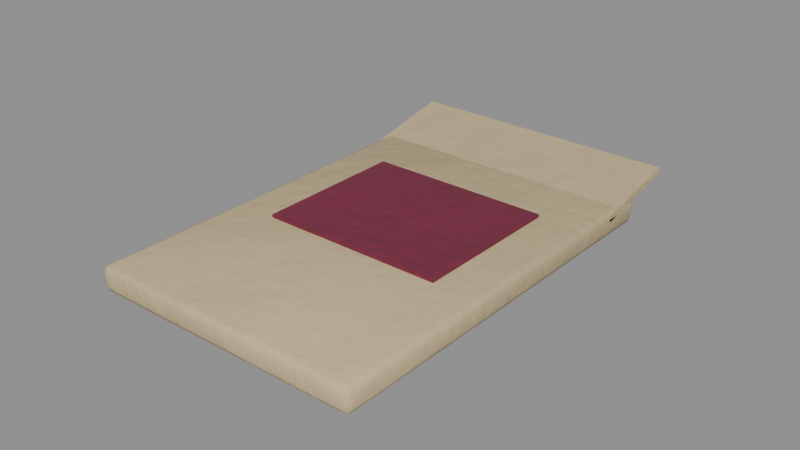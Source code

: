 # Source: seed_beet.blend  (saved by Blender 5.0.119; exported with 4.5.12 LTS)
import bpy
from mathutils import Matrix  # noqa: F401  (used for matrix-valued properties, if any)

bpy.ops.wm.read_factory_settings(use_empty=True)
scene = bpy.context.scene
scene.name = 'seed_beet'

# ---- collections
col_seed_beet = bpy.data.collections.new('seed_beet'); scene.collection.children.link(col_seed_beet)

# ---- materials (node trees are filled in below, after node groups)
mat_paperold = bpy.data.materials.new('PaperOld')
mat_item_7a2440_6 = bpy.data.materials.new('Item_7a2440_6')

# ---- material node trees
mat_paperold.use_nodes = True; mat_paperold.node_tree.nodes.clear()
_N = mat_paperold.node_tree.nodes; _L = mat_paperold.node_tree.links
n0 = _N.new('ShaderNodeBsdfPrincipled'); n0.name = 'Principled BSDF'; n0.location = (-200, 100)
n0.inputs[2].default_value = 0.9
n1 = _N.new('ShaderNodeOutputMaterial'); n1.name = 'Material Output'; n1.location = (200, 100)
n2 = _N.new('ShaderNodeTexCoord'); n2.name = 'Texture Coordinate'; n2.location = (0, 0)
n3 = _N.new('ShaderNodeMapping'); n3.name = 'Mapping'; n3.location = (0, 0)
n4 = _N.new('ShaderNodeTexNoise'); n4.name = 'Noise Texture'; n4.location = (0, 0)
n4.width = 145
n4.inputs[2].default_value = 2.2
n4.inputs[3].default_value = 3.0
n5 = _N.new('ShaderNodeValToRGB'); n5.name = 'Color Ramp'; n5.location = (0, 0)
while len(n5.color_ramp.elements) > 1: n5.color_ramp.elements.remove(n5.color_ramp.elements[-1])
n5.color_ramp.elements[0].position = 0.3; n5.color_ramp.elements[0].color = (0.4909, 0.3879, 0.216, 1.0)
_e = n5.color_ramp.elements.new(0.5); _e.color = (0.5776, 0.4564, 0.2542, 1.0)
_e = n5.color_ramp.elements.new(0.72); _e.color = (0.7162, 0.5659, 0.3151, 1.0)
n6 = _N.new('ShaderNodeSeparateXYZ'); n6.name = 'Separate XYZ'; n6.location = (0, 0)
n7 = _N.new('ShaderNodeMath'); n7.name = 'Math'; n7.location = (0, 0)
n7.operation = 'SUBTRACT'
n7.use_clamp = True
n7.inputs[0].default_value = 0.45
n8 = _N.new('ShaderNodeTexNoise'); n8.name = 'Noise Texture.001'; n8.location = (0, 0)
n8.width = 145
n8.inputs[3].default_value = 5.0
n8.inputs[4].default_value = 0.6
n9 = _N.new('ShaderNodeMath'); n9.name = 'Math.001'; n9.location = (0, 0)
n9.operation = 'MULTIPLY'
n9.inputs[1].default_value = 1.2
n10 = _N.new('ShaderNodeMath'); n10.name = 'Math.002'; n10.location = (0, 0)
n10.operation = 'MULTIPLY'
n11 = _N.new('ShaderNodeMath'); n11.name = 'Math.003'; n11.location = (0, 0)
n12 = _N.new('ShaderNodeMath'); n12.name = 'Math.004'; n12.location = (0, 0)
n12.operation = 'MULTIPLY'
n12.use_clamp = True
n12.inputs[1].default_value = 0.3
n13 = _N.new('ShaderNodeValToRGB'); n13.name = 'Color Ramp.001'; n13.location = (0, 0)
while len(n13.color_ramp.elements) > 1: n13.color_ramp.elements.remove(n13.color_ramp.elements[-1])
n13.color_ramp.elements[0].position = 0.45; n13.color_ramp.elements[0].color = (0.0, 0.0, 0.0, 1.0)
_e = n13.color_ramp.elements.new(0.95); _e.color = (0.85, 0.85, 0.85, 1.0)
n14 = _N.new('ShaderNodeMix'); n14.name = 'Mix'; n14.location = (0, 0)
n14.data_type = 'RGBA'
n14.inputs[7].default_value = (0.4793, 0.2961, 0.15, 1.0)
n15 = _N.new('ShaderNodeTexNoise'); n15.name = 'Noise Texture.002'; n15.location = (0, 0)
n15.width = 145
n15.inputs[2].default_value = 30.0
n15.inputs[3].default_value = 6.0
n15.inputs[4].default_value = 0.6
n16 = _N.new('ShaderNodeBump'); n16.name = 'Bump'; n16.location = (0, 0)
n16.inputs[0].default_value = 0.15
n16.inputs[1].default_value = 0.02
_L.new(n0.outputs[0], n1.inputs[0])
_L.new(n2.outputs[3], n3.inputs[0])
_L.new(n3.outputs[0], n4.inputs[0])
_L.new(n4.outputs[0], n5.inputs[0])
_L.new(n2.outputs[3], n6.inputs[0])
_L.new(n6.outputs[2], n7.inputs[1])
_L.new(n3.outputs[0], n8.inputs[0])
_L.new(n7.outputs[0], n9.inputs[0])
_L.new(n8.outputs[0], n10.inputs[0])
_L.new(n9.outputs[0], n11.inputs[0])
_L.new(n10.outputs[0], n11.inputs[1])
_L.new(n11.outputs[0], n12.inputs[0])
_L.new(n12.outputs[0], n13.inputs[0])
_L.new(n13.outputs[0], n14.inputs[0])
_L.new(n5.outputs[0], n14.inputs[6])
_L.new(n14.outputs[2], n0.inputs[0])
_L.new(n3.outputs[0], n15.inputs[0])
_L.new(n15.outputs[0], n16.inputs[3])
_L.new(n16.outputs[0], n0.inputs[5])
n1.is_active_output = True
mat_item_7a2440_6.use_nodes = True; mat_item_7a2440_6.node_tree.nodes.clear()
_N = mat_item_7a2440_6.node_tree.nodes; _L = mat_item_7a2440_6.node_tree.links
n0 = _N.new('ShaderNodeBsdfPrincipled'); n0.name = 'Principled BSDF'; n0.location = (-200, 100)
n0.inputs[2].default_value = 0.6
n1 = _N.new('ShaderNodeOutputMaterial'); n1.name = 'Material Output'; n1.location = (200, 100)
n2 = _N.new('ShaderNodeTexCoord'); n2.name = 'Texture Coordinate'; n2.location = (0, 0)
n3 = _N.new('ShaderNodeMapping'); n3.name = 'Mapping'; n3.location = (0, 0)
n4 = _N.new('ShaderNodeTexNoise'); n4.name = 'Noise Texture'; n4.location = (0, 0)
n4.width = 145
n4.inputs[2].default_value = 2.2
n4.inputs[3].default_value = 3.0
n5 = _N.new('ShaderNodeValToRGB'); n5.name = 'Color Ramp'; n5.location = (0, 0)
while len(n5.color_ramp.elements) > 1: n5.color_ramp.elements.remove(n5.color_ramp.elements[-1])
n5.color_ramp.elements[0].position = 0.3; n5.color_ramp.elements[0].color = (0.1635, 0.01482, 0.04307, 1.0)
_e = n5.color_ramp.elements.new(0.5); _e.color = (0.1946, 0.01764, 0.05127, 1.0)
_e = n5.color_ramp.elements.new(0.72); _e.color = (0.2444, 0.02216, 0.06439, 1.0)
n6 = _N.new('ShaderNodeSeparateXYZ'); n6.name = 'Separate XYZ'; n6.location = (0, 0)
n7 = _N.new('ShaderNodeMath'); n7.name = 'Math'; n7.location = (0, 0)
n7.operation = 'SUBTRACT'
n7.use_clamp = True
n7.inputs[0].default_value = 0.45
n8 = _N.new('ShaderNodeTexNoise'); n8.name = 'Noise Texture.001'; n8.location = (0, 0)
n8.width = 145
n8.inputs[3].default_value = 5.0
n8.inputs[4].default_value = 0.6
n9 = _N.new('ShaderNodeMath'); n9.name = 'Math.001'; n9.location = (0, 0)
n9.operation = 'MULTIPLY'
n9.inputs[1].default_value = 1.2
n10 = _N.new('ShaderNodeMath'); n10.name = 'Math.002'; n10.location = (0, 0)
n10.operation = 'MULTIPLY'
n11 = _N.new('ShaderNodeMath'); n11.name = 'Math.003'; n11.location = (0, 0)
n12 = _N.new('ShaderNodeMath'); n12.name = 'Math.004'; n12.location = (0, 0)
n12.operation = 'MULTIPLY'
n12.use_clamp = True
n12.inputs[1].default_value = 0.05
n13 = _N.new('ShaderNodeValToRGB'); n13.name = 'Color Ramp.001'; n13.location = (0, 0)
while len(n13.color_ramp.elements) > 1: n13.color_ramp.elements.remove(n13.color_ramp.elements[-1])
n13.color_ramp.elements[0].position = 0.45; n13.color_ramp.elements[0].color = (0.0, 0.0, 0.0, 1.0)
_e = n13.color_ramp.elements.new(0.95); _e.color = (0.85, 0.85, 0.85, 1.0)
n14 = _N.new('ShaderNodeMix'); n14.name = 'Mix'; n14.location = (0, 0)
n14.data_type = 'RGBA'
n14.inputs[7].default_value = (0.4793, 0.2961, 0.15, 1.0)
n15 = _N.new('ShaderNodeTexNoise'); n15.name = 'Noise Texture.002'; n15.location = (0, 0)
n15.width = 145
n15.inputs[2].default_value = 30.0
n15.inputs[3].default_value = 6.0
n15.inputs[4].default_value = 0.6
n16 = _N.new('ShaderNodeBump'); n16.name = 'Bump'; n16.location = (0, 0)
n16.inputs[0].default_value = 0.3
n16.inputs[1].default_value = 0.02
_L.new(n0.outputs[0], n1.inputs[0])
_L.new(n2.outputs[3], n3.inputs[0])
_L.new(n3.outputs[0], n4.inputs[0])
_L.new(n4.outputs[0], n5.inputs[0])
_L.new(n2.outputs[3], n6.inputs[0])
_L.new(n6.outputs[2], n7.inputs[1])
_L.new(n3.outputs[0], n8.inputs[0])
_L.new(n7.outputs[0], n9.inputs[0])
_L.new(n8.outputs[0], n10.inputs[0])
_L.new(n9.outputs[0], n11.inputs[0])
_L.new(n10.outputs[0], n11.inputs[1])
_L.new(n11.outputs[0], n12.inputs[0])
_L.new(n12.outputs[0], n13.inputs[0])
_L.new(n13.outputs[0], n14.inputs[0])
_L.new(n5.outputs[0], n14.inputs[6])
_L.new(n14.outputs[2], n0.inputs[0])
_L.new(n3.outputs[0], n15.inputs[0])
_L.new(n15.outputs[0], n16.inputs[3])
_L.new(n16.outputs[0], n0.inputs[5])
n1.is_active_output = True

# ---- meshes
me_seed_beet_body = bpy.data.meshes.new('seed_beet_body')
me_seed_beet_body.from_pydata([(0.043, -0.063, 0.0), (0.043, -0.065, 0.002), (0.045, -0.063, 0.002), (0.043, -0.06441, 0.0005858), (0.04415, -0.06415, 0.0008453), (0.04441, -0.06441, 0.002), (0.04441, -0.063, 0.0005858), (0.043, -0.065, 0.006), (0.043, -0.063, 0.008), (0.045, -0.063, 0.006), (0.043, -0.06441, 0.007414), (0.04415, -0.06415, 0.007155), (0.04441, -0.063, 0.007414), (0.04441, -0.06441, 0.006), (0.043, 0.063, 0.0), (0.045, 0.063, 0.002), (0.043, 0.065, 0.002), (0.04441, 0.063, 0.0005858), (0.04415, 0.06415, 0.0008453), (0.04441, 0.06441, 0.002), (0.043, 0.06441, 0.0005858), (0.043, 0.063, 0.008), (0.043, 0.065, 0.006), (0.045, 0.063, 0.006), (0.043, 0.06441, 0.007414), (0.04415, 0.06415, 0.007155), (0.04441, 0.06441, 0.006), (0.04441, 0.063, 0.007414), (-0.043, -0.063, 0.0), (-0.045, -0.063, 0.002), (-0.043, -0.065, 0.002), (-0.04441, -0.063, 0.0005858), (-0.04415, -0.06415, 0.0008453), (-0.04441, -0.06441, 0.002), (-0.043, -0.06441, 0.0005858), (-0.043, -0.063, 0.008), (-0.043, -0.065, 0.006), (-0.045, -0.063, 0.006), (-0.043, -0.06441, 0.007414), (-0.04415, -0.06415, 0.007155), (-0.04441, -0.06441, 0.006), (-0.04441, -0.063, 0.007414), (-0.043, 0.063, 0.0), (-0.043, 0.065, 0.002), (-0.045, 0.063, 0.002), (-0.043, 0.06441, 0.0005858), (-0.04415, 0.06415, 0.0008453), (-0.04441, 0.06441, 0.002), (-0.04441, 0.063, 0.0005858), (-0.043, 0.063, 0.008), (-0.045, 0.063, 0.006), (-0.043, 0.065, 0.006), (-0.04441, 0.063, 0.007414), (-0.04415, 0.06415, 0.007155), (-0.04441, 0.06441, 0.006), (-0.043, 0.06441, 0.007414), (0.03, -0.015, 0.008), (0.03, -0.015, 0.009), (0.03, 0.035, 0.008), (0.03, 0.035, 0.009), (-0.03, -0.015, 0.008), (-0.03, -0.015, 0.009), (-0.03, 0.035, 0.008), (-0.03, 0.035, 0.009), (0.045, 0.0505, 0.00504), (0.045, 0.0501, 0.007), (0.045, 0.0799, 0.011), (0.045, 0.0795, 0.01296), (-0.045, 0.0505, 0.00504), (-0.045, 0.0501, 0.007), (-0.045, 0.0799, 0.011), (-0.045, 0.0795, 0.01296)], [], [(0, 6, 4, 3), (1, 3, 4, 5), (2, 5, 4, 6), (7, 13, 11, 10), (8, 10, 11, 12), (9, 12, 11, 13), (14, 20, 18, 17), (15, 17, 18, 19), (16, 19, 18, 20), (21, 27, 25, 24), (22, 24, 25, 26), (23, 26, 25, 27), (28, 34, 32, 31), (29, 31, 32, 33), (30, 33, 32, 34), (35, 41, 39, 38), (36, 38, 39, 40), (37, 40, 39, 41), (42, 48, 46, 45), (43, 45, 46, 47), (44, 47, 46, 48), (49, 55, 53, 52), (50, 52, 53, 54), (51, 54, 53, 55), (14, 17, 6, 0), (17, 15, 2, 6), (1, 5, 13, 7), (5, 2, 9, 13), (8, 12, 27, 21), (12, 9, 23, 27), (22, 26, 19, 16), (26, 23, 15, 19), (42, 45, 20, 14), (45, 43, 16, 20), (21, 24, 55, 49), (24, 22, 51, 55), (50, 54, 47, 44), (54, 51, 43, 47), (28, 31, 48, 42), (31, 29, 44, 48), (49, 52, 41, 35), (52, 50, 37, 41), (36, 40, 33, 30), (40, 37, 29, 33), (0, 3, 34, 28), (3, 1, 30, 34), (35, 38, 10, 8), (38, 36, 7, 10), (14, 0, 28, 42), (2, 15, 23, 9), (30, 1, 7, 36), (49, 35, 8, 21), (16, 43, 51, 22), (44, 29, 37, 50), (56, 58, 59, 57), (58, 62, 63, 59), (62, 60, 61, 63), (60, 56, 57, 61), (58, 56, 60, 62), (63, 61, 57, 59), (64, 66, 67, 65), (66, 70, 71, 67), (70, 68, 69, 71), (68, 64, 65, 69), (66, 64, 68, 70), (71, 69, 65, 67)])
me_seed_beet_body.polygons.foreach_set('use_smooth', [True] * 66)
me_seed_beet_body.polygons.foreach_set('material_index', [0, 0, 0, 0, 0, 0, 0, 0, 0, 0, 0, 0, 0, 0, 0, 0, 0, 0, 0, 0, 0, 0, 0, 0, 0, 0, 0, 0, 0, 0, 0, 0, 0, 0, 0, 0, 0, 0, 0, 0, 0, 0, 0, 0, 0, 0, 0, 0, 0, 0, 0, 0, 0, 0, 1, 1, 1, 1, 1, 1, 0, 0, 0, 0, 0, 0])
_k = set([(56, 57), (56, 58), (56, 60), (57, 59), (57, 61), (58, 59), (58, 62), (59, 63), (60, 61), (60, 62), (61, 63), (62, 63), (64, 65), (64, 66), (64, 68), (65, 67), (65, 69), (66, 67), (66, 70), (67, 71), (68, 69), (68, 70), (69, 71), (70, 71)])
me_seed_beet_body.attributes.new('sharp_edge', 'BOOLEAN', 'EDGE').data.foreach_set('value', [ (min(e.vertices), max(e.vertices)) in _k for e in me_seed_beet_body.edges])
_uv = me_seed_beet_body.uv_layers.new(name='UVMap')
_uv.uv.foreach_set('vector', [0.3934, 0.573, 0.3998, 0.573, 0.3986, 0.5781, 0.3934, 0.5793, 0.4774, 0.9736, 0.4838, 0.9736, 0.4827, 0.9788, 0.4775, 0.9799, 0.9928, 0.007169, 0.9928, 0.0008177, 0.998, 0.001983, 0.9992, 0.007169, 0.4594, 0.9736, 0.4595, 0.9799, 0.4543, 0.9788, 0.4531, 0.9736, 0.4078, 0.5729, 0.4078, 0.5793, 0.4026, 0.5782, 0.4014, 0.573, 0.9749, 0.007169, 0.9685, 0.007169, 0.9697, 0.001983, 0.9749, 0.0008177, 0.3934, 0.007219, 0.3934, 0.0008177, 0.3986, 0.00196, 0.3998, 0.007168, 0.9928, 0.5731, 0.9992, 0.5731, 0.998, 0.5783, 0.9928, 0.5794, 0.7941, 0.5873, 0.794, 0.581, 0.7992, 0.5821, 0.8004, 0.5873, 0.4078, 0.007117, 0.4014, 0.007168, 0.4026, 0.002006, 0.4078, 0.0008177, 0.7761, 0.5873, 0.7697, 0.5873, 0.7709, 0.5821, 0.7761, 0.581, 0.9749, 0.5731, 0.9749, 0.5794, 0.9697, 0.5783, 0.9685, 0.5731, 0.00717, 0.573, 0.00717, 0.5793, 0.001983, 0.5781, 0.0008177, 0.573, 0.9605, 0.5731, 0.9669, 0.5731, 0.9657, 0.5783, 0.9605, 0.5794, 0.4774, 0.5873, 0.4775, 0.581, 0.4827, 0.5821, 0.4838, 0.5873, 0.794, 0.5729, 0.8004, 0.573, 0.7992, 0.5782, 0.794, 0.5793, 0.4594, 0.5873, 0.4531, 0.5873, 0.4543, 0.5821, 0.4595, 0.581, 0.9426, 0.5731, 0.9426, 0.5794, 0.9374, 0.5783, 0.9362, 0.5731, 0.00717, 0.007219, 0.0008177, 0.007168, 0.001983, 0.00196, 0.00717, 0.0008177, 0.7941, 0.9736, 0.8004, 0.9736, 0.7992, 0.9788, 0.794, 0.9799, 0.9605, 0.00717, 0.9605, 0.0008177, 0.9657, 0.001983, 0.9669, 0.00717, 0.794, 0.007117, 0.794, 0.0008177, 0.7992, 0.002006, 0.8004, 0.007168, 0.9426, 0.00717, 0.9362, 0.00717, 0.9374, 0.001983, 0.9426, 0.0008177, 0.7761, 0.9736, 0.7761, 0.9799, 0.7709, 0.9788, 0.7697, 0.9736, 0.3934, 0.007219, 0.3998, 0.007168, 0.3998, 0.573, 0.3934, 0.573, 0.9992, 0.5731, 0.9928, 0.5731, 0.9928, 0.007169, 0.9992, 0.007169, 0.4774, 0.9736, 0.4775, 0.9799, 0.4595, 0.9799, 0.4594, 0.9736, 0.9928, 0.0008177, 0.9928, 0.007169, 0.9749, 0.007169, 0.9749, 0.0008177, 0.4078, 0.5729, 0.4014, 0.573, 0.4014, 0.007168, 0.4078, 0.007117, 0.9685, 0.007169, 0.9749, 0.007169, 0.9749, 0.5731, 0.9685, 0.5731, 0.7761, 0.5873, 0.7761, 0.581, 0.794, 0.581, 0.7941, 0.5873, 0.9749, 0.5794, 0.9749, 0.5731, 0.9928, 0.5731, 0.9928, 0.5794, 0.00717, 0.007219, 0.00717, 0.0008177, 0.3934, 0.0008177, 0.3934, 0.007219, 0.8004, 0.9736, 0.7941, 0.9736, 0.7941, 0.5873, 0.8004, 0.5873, 0.4078, 0.007117, 0.4078, 0.0008177, 0.794, 0.0008177, 0.794, 0.007117, 0.7697, 0.5873, 0.7761, 0.5873, 0.7761, 0.9736, 0.7697, 0.9736, 0.9426, 0.00717, 0.9426, 0.0008177, 0.9605, 0.0008177, 0.9605, 0.00717, 0.7761, 0.9799, 0.7761, 0.9736, 0.7941, 0.9736, 0.794, 0.9799, 0.00717, 0.573, 0.0008177, 0.573, 0.0008177, 0.007168, 0.00717, 0.007219, 0.9669, 0.5731, 0.9605, 0.5731, 0.9605, 0.00717, 0.9669, 0.00717, 0.794, 0.007117, 0.8004, 0.007168, 0.8004, 0.573, 0.794, 0.5729, 0.9362, 0.00717, 0.9426, 0.00717, 0.9426, 0.5731, 0.9362, 0.5731, 0.4594, 0.5873, 0.4595, 0.581, 0.4775, 0.581, 0.4774, 0.5873, 0.9426, 0.5794, 0.9426, 0.5731, 0.9605, 0.5731, 0.9605, 0.5794, 0.3934, 0.573, 0.3934, 0.5793, 0.00717, 0.5793, 0.00717, 0.573, 0.4838, 0.9736, 0.4774, 0.9736, 0.4774, 0.5873, 0.4838, 0.5873, 0.794, 0.5729, 0.794, 0.5793, 0.4078, 0.5793, 0.4078, 0.5729, 0.4531, 0.5873, 0.4594, 0.5873, 0.4594, 0.9736, 0.4531, 0.9736, 0.3934, 0.007219, 0.3934, 0.573, 0.00717, 0.573, 0.00717, 0.007219, 0.9928, 0.007169, 0.9928, 0.5731, 0.9749, 0.5731, 0.9749, 0.007169, 0.4774, 0.5873, 0.4774, 0.9736, 0.4594, 0.9736, 0.4594, 0.5873, 0.794, 0.007117, 0.794, 0.5729, 0.4078, 0.5729, 0.4078, 0.007117, 0.7941, 0.5873, 0.7941, 0.9736, 0.7761, 0.9736, 0.7761, 0.5873, 0.9605, 0.00717, 0.9605, 0.5731, 0.9426, 0.5731, 0.9426, 0.00717, 0.7349, 0.581, 0.7349, 0.8055, 0.7304, 0.8055, 0.7304, 0.581, 0.741, 0.581, 0.741, 0.8505, 0.7365, 0.8505, 0.7365, 0.581, 0.7288, 0.581, 0.7288, 0.8055, 0.7243, 0.8055, 0.7243, 0.581, 0.7471, 0.581, 0.7471, 0.8505, 0.7427, 0.8505, 0.7427, 0.581, 0.0008177, 0.581, 0.2253, 0.581, 0.2253, 0.8505, 0.0008177, 0.8505, 0.4515, 0.8505, 0.227, 0.8505, 0.227, 0.581, 0.4515, 0.581, 0.4961, 0.7157, 0.4961, 0.581, 0.505, 0.581, 0.505, 0.7157, 0.7681, 0.581, 0.7681, 0.9852, 0.7592, 0.9852, 0.7592, 0.581, 0.4944, 0.581, 0.4944, 0.7157, 0.4854, 0.7157, 0.4854, 0.581, 0.7576, 0.581, 0.7576, 0.9852, 0.7488, 0.9852, 0.7488, 0.581, 0.802, 0.4067, 0.9346, 0.4067, 0.9346, 0.8109, 0.802, 0.8109, 0.9346, 0.405, 0.802, 0.405, 0.802, 0.0008177, 0.9346, 0.0008177])
me_seed_beet_body.materials.append(mat_paperold)
me_seed_beet_body.materials.append(mat_item_7a2440_6)
me_seed_beet_body.update()

# ---- objects
ob_seed_beet = bpy.data.objects.new('seed_beet', None)
ob_seed_beet_body = bpy.data.objects.new('seed_beet_body', me_seed_beet_body)

# ---- transforms, parenting, visibility, modifiers, constraints
ob_seed_beet.location = (0.0, 0.0, 0.0)
ob_seed_beet.empty_display_size = 0.25
ob_seed_beet_body.parent = ob_seed_beet
ob_seed_beet_body.location = (-0.0, 0.0, 0.0)

# ---- collection membership
col_seed_beet.objects.link(ob_seed_beet)
col_seed_beet.objects.link(ob_seed_beet_body)

# ---- scene / render settings (as saved in the file)
scene.frame_start = 1; scene.frame_end = 250; scene.frame_set(1)
scene.render.engine = 'BLENDER_EEVEE_NEXT'
scene.render.image_settings.exr_codec = 'NONE'
scene.render.use_bake_clear = False
scene.render.bake_margin = 0
scene.render.bake_bias = 0.0
scene.render.bake_samples = 0
scene.render.simplify_subdivision_render = 0
scene.render.simplify_child_particles_render = 0.0
scene.eevee.use_volume_custom_range = False
scene.eevee.gtao_distance = 0.0
scene.eevee.use_fast_gi = False
scene.view_settings.white_balance_temperature = 0.0
scene.view_settings.white_balance_tint = 0.0
scene.view_settings.white_balance_whitepoint = (2.97, 0.5193, -0.0414)
bpy.context.view_layer.update()

# ---- added for rendering (the .blend has no active camera and no usable light): camera, sun + grey world if the file has none
cam_auto = bpy.data.cameras.new('AutoCamera')
cam_auto.lens = 50.0
cam_auto.sensor_width = 36.0
cam_auto.clip_end = 1000.0
ob_auto_camera = bpy.data.objects.new('AutoCamera', cam_auto)
scene.collection.objects.link(ob_auto_camera)
ob_auto_camera.location = (0.185045, -0.214604, 0.154516)
ob_auto_camera.rotation_euler = (1.09748, -7.21219e-08, 0.694738)
scene.camera = ob_auto_camera
light_auto_sun = bpy.data.lights.new('AutoSun', 'SUN')
light_auto_sun.energy = 3.0
light_auto_sun.angle = 0.0523599
ob_auto_sun = bpy.data.objects.new('AutoSun', light_auto_sun)
scene.collection.objects.link(ob_auto_sun)
ob_auto_sun.rotation_euler = (0.872665, 0.174533, 0.523599)
if scene.world is None:
    world_auto = bpy.data.worlds.new('AutoWorld')
    world_auto.color = (0.3, 0.3, 0.3)
    scene.world = world_auto
bpy.context.view_layer.update()
